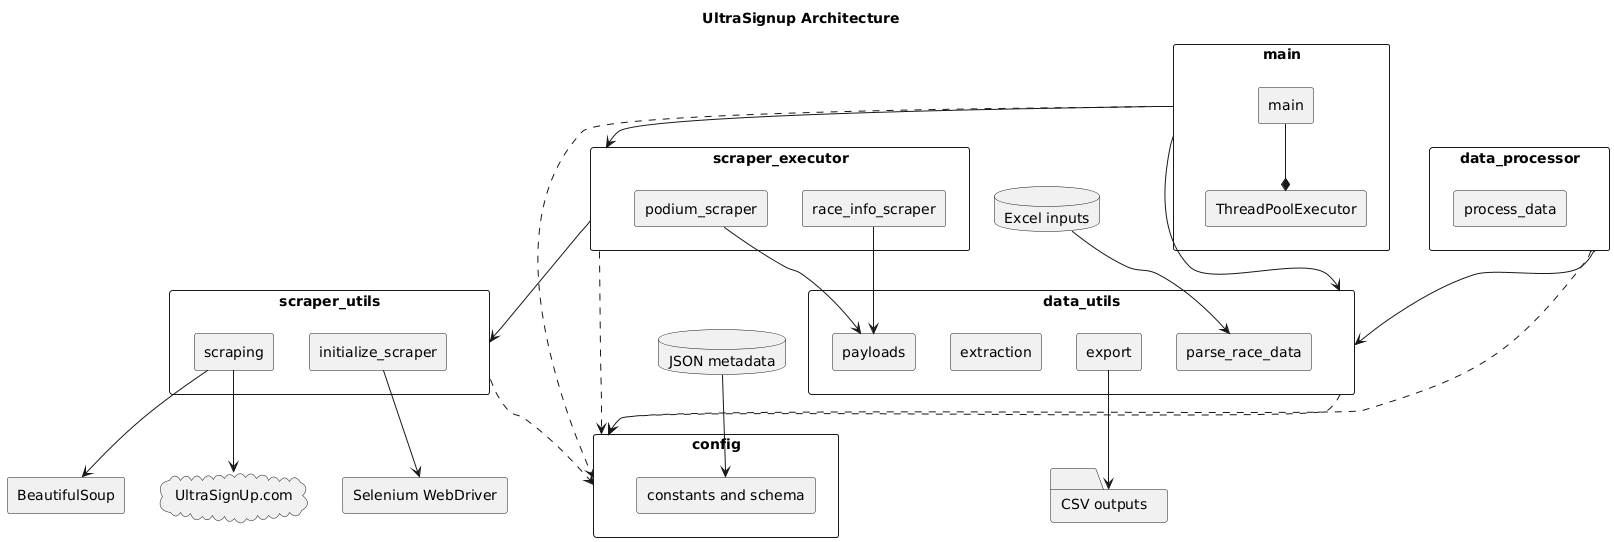

The diagram above was rendered by PlantUML. Its source (embedded in the PNG):
@startuml
title UltraSignup Architecture

skinparam componentStyle rectangle
skinparam packageStyle rectangle

package "main" {
  [main] as Main
  [ThreadPoolExecutor] as Pool
}

package "scraper_executor" {
  [podium_scraper] as PodExec
  [race_info_scraper] as RaceExec
}

package "scraper_utils" {
  [initialize_scraper] as Init
  [scraping] as Scrape
}

package "data_utils" {
  [payloads] as Payloads
  [extraction] as Extract
  [export] as Export
  [parse_race_data] as Parse
}

package "data_processor" {
  [process_data] as Proc
}

package "config" {
  [constants and schema] as Cfg
}

cloud "UltraSignUp.com" as Site
database "Excel inputs" as Excel
database "JSON metadata" as Json
folder "CSV outputs" as Csv
rectangle "Selenium WebDriver" as Selenium
rectangle "BeautifulSoup" as BS4

Main --* Pool

"main" --> "scraper_executor"
"main" --> "data_utils"
"scraper_executor" --> "scraper_utils"
"data_processor" --> "data_utils"

Excel --> Parse
Init --> Selenium
Scrape --> BS4
Scrape --> Site
PodExec --> Payloads
RaceExec --> Payloads
Export --> Csv
Json --> Cfg

' shared dependencies on configuration
"main" ..> "config"
"scraper_executor" ..> "config"
"scraper_utils" ..> "config"
"data_processor" ..> "config"
"data_utils" ..> "config"
@enduml